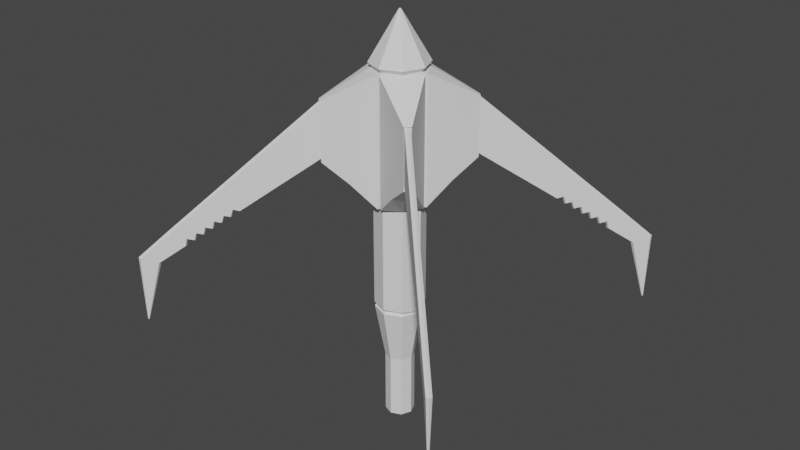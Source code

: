 # Source: grapple-hook_BLEND.blend  (saved by Blender 4.0.36; exported with 4.5.12 LTS)
import bpy
from mathutils import Matrix  # noqa: F401  (used for matrix-valued properties, if any)

bpy.ops.wm.read_factory_settings(use_empty=True)
scene = bpy.context.scene
scene.name = 'Scene'

# ---- collections
col_collection = bpy.data.collections.new('Collection'); scene.collection.children.link(col_collection)

# ---- world
world_world = bpy.data.worlds.new('World'); scene.world = world_world
world_world.use_nodes = True; world_world.node_tree.nodes.clear()
_N = world_world.node_tree.nodes; _L = world_world.node_tree.links
n0 = _N.new('ShaderNodeOutputWorld'); n0.name = 'World Output'; n0.location = (300, 300)
n1 = _N.new('ShaderNodeBackground'); n1.name = 'Background'; n1.location = (10, 300)
n1.inputs[0].default_value = (0.05088, 0.05088, 0.05088, 1.0)
_L.new(n1.outputs[0], n0.inputs[0])
n0.is_active_output = True
world_world.color = (0.05088, 0.05088, 0.05088)
world_world.use_sun_shadow = False
world_world.sun_shadow_jitter_overblur = 0.0

# ---- meshes
me_cylinder_001 = bpy.data.meshes.new('Cylinder.001')
me_cylinder_001.from_pydata([(0.0, 1.0, 8.676), (0.7071, 0.7071, 8.676), (1.0, 0.0, 8.676), (0.0, 1.0, 3.489), (0.7071, 0.7071, 3.467), (1.0, 0.0, 3.489), (2.032, 2.032, 7.487), (1.91, 2.061, 7.448), (2.061, 1.91, 7.448), (1.91, 2.061, 5.335), (1.974, 1.974, 5.269), (2.061, 1.91, 5.335), (6.945, 6.945, 1.488), (6.813, 6.963, 1.461), (6.963, 6.813, 1.461), (6.342, 6.493, 1.256), (6.373, 6.373, 1.222), (6.493, 6.342, 1.256), (6.891, 6.891, -1.223), (6.868, 6.897, -1.208), (6.897, 6.868, -1.208), (6.844, 6.873, -1.209), (6.85, 6.85, -1.226), (6.873, 6.844, -1.209), (0.7617, 0.7617, 8.664), (0.07072, 1.202, 8.664), (1.202, 0.07113, 8.664), (0.07072, 1.202, 3.477), (1.939, 2.141, 7.524), (1.202, 0.07113, 3.477), (0.7617, 0.7617, 3.477), (2.053, 2.053, 7.524), (2.141, 1.939, 7.524), (1.939, 2.141, 5.146), (2.141, 1.939, 5.146), (2.016, 2.016, 5.114), (0.0, 1.156, 8.856), (0.8172, 0.8172, 8.856), (1.156, 0.0, 8.856), (0.0, 1.0, 6.811), (1.0, 0.0, 6.811), (1.91, 2.061, 6.391), (2.061, 1.91, 6.391), (6.578, 6.728, 1.359), (6.728, 6.578, 1.359), (6.856, 6.885, -1.208), (6.871, 6.871, -1.224), (6.885, 6.856, -1.208), (0.07072, 1.202, 6.798), (1.202, 0.07113, 6.798), (1.939, 2.141, 6.335), (2.141, 1.939, 6.335), (0.0, 1.0, 2.262), (0.0, 1.0, 0.7359), (0.7071, 0.7071, 2.248), (0.7071, 0.7071, 0.7287), (1.0, 0.0, 2.262), (1.0, 0.0, 0.7359), (2.799, 2.649, 4.655), (3.538, 3.388, 3.975), (4.277, 4.126, 3.296), (5.015, 4.865, 2.616), (5.754, 5.604, 1.936), (6.146, 5.996, 2.459), (5.329, 5.179, 3.457), (4.512, 4.361, 4.455), (3.695, 3.544, 5.452), (2.878, 2.727, 6.45), (2.727, 2.878, 6.45), (3.544, 3.695, 5.452), (4.361, 4.512, 4.455), (5.179, 5.329, 3.457), (5.996, 6.146, 2.459), (5.604, 5.754, 1.936), (4.865, 5.015, 2.616), (4.126, 4.277, 3.296), (3.388, 3.538, 3.975), (2.649, 2.799, 4.655), (2.85, 2.85, 6.491), (3.668, 3.668, 5.495), (4.487, 4.487, 4.499), (5.305, 5.305, 3.503), (6.123, 6.123, 2.507), (2.71, 2.71, 4.591), (3.445, 3.445, 3.914), (4.181, 4.181, 3.237), (4.917, 4.917, 2.56), (5.653, 5.653, 1.883), (2.839, 2.688, 5.553), (3.616, 3.466, 4.714), (4.394, 4.244, 3.875), (5.172, 5.022, 3.036), (5.95, 5.8, 2.198), (2.688, 2.839, 5.553), (3.466, 3.616, 4.714), (4.244, 4.394, 3.875), (5.022, 5.172, 3.036), (5.8, 5.95, 2.198), (5.208, 5.058, 2.669), (5.262, 5.111, 2.389), (5.455, 5.304, 2.453), (5.508, 5.358, 2.163), (5.713, 5.563, 2.232), (6.01, 5.859, 2.625), (5.874, 5.723, 2.792), (5.737, 5.587, 2.958), (5.601, 5.451, 3.124), (5.465, 5.315, 3.291), (5.315, 5.465, 3.291), (5.451, 5.601, 3.124), (5.587, 5.737, 2.958), (5.723, 5.874, 2.792), (5.859, 6.01, 2.625), (5.563, 5.713, 2.232), (5.358, 5.508, 2.163), (5.304, 5.455, 2.453), (5.111, 5.262, 2.389), (5.058, 5.208, 2.669), (5.441, 5.441, 3.337), (5.578, 5.578, 3.171), (5.714, 5.714, 3.005), (5.85, 5.85, 2.839), (5.987, 5.987, 2.673), (5.11, 5.11, 2.614), (5.162, 5.162, 2.334), (5.355, 5.355, 2.398), (5.408, 5.408, 2.108), (5.613, 5.613, 2.179), (5.302, 5.151, 2.897), (5.431, 5.281, 2.757), (5.561, 5.411, 2.617), (5.691, 5.54, 2.477), (5.82, 5.67, 2.337), (5.151, 5.302, 2.897), (5.281, 5.431, 2.757), (5.411, 5.561, 2.617), (5.54, 5.691, 2.477), (5.67, 5.82, 2.337), (4.46, 4.31, 3.366), (4.523, 4.373, 3.069), (4.706, 4.556, 3.126), (4.769, 4.619, 2.842), (4.967, 4.817, 2.906), (5.193, 5.042, 3.623), (5.057, 4.906, 3.789), (4.92, 4.77, 3.956), (4.784, 4.634, 4.122), (4.648, 4.498, 4.288), (4.498, 4.648, 4.288), (4.634, 4.784, 4.122), (4.77, 4.92, 3.956), (4.906, 5.057, 3.789), (5.042, 5.193, 3.623), (4.817, 4.967, 2.906), (4.619, 4.769, 2.842), (4.556, 4.706, 3.126), (4.373, 4.523, 3.069), (4.31, 4.46, 3.366), (4.623, 4.623, 4.333), (4.759, 4.759, 4.167), (4.896, 4.896, 4.001), (5.032, 5.032, 3.835), (5.169, 5.169, 3.669), (4.364, 4.364, 3.308), (4.427, 4.427, 3.011), (4.609, 4.609, 3.069), (4.672, 4.672, 2.786), (4.869, 4.869, 2.85), (4.524, 4.374, 3.735), (4.654, 4.503, 3.595), (4.783, 4.633, 3.456), (4.913, 4.763, 3.316), (5.043, 4.892, 3.176), (4.374, 4.524, 3.735), (4.503, 4.654, 3.595), (4.633, 4.783, 3.456), (4.763, 4.913, 3.316), (4.892, 5.043, 3.176), (0.0, 0.5843, -3.342), (0.4132, 0.4132, -3.342), (0.5843, 0.0, -3.342), (0.0, 0.4025, -5.983), (0.2846, 0.2846, -5.983), (0.4025, 0.0, -5.983), (0.0, 0.5843, -5.983), (0.4132, 0.4132, -5.983), (0.5843, 0.0, -5.983), (0.0, 0.4025, -5.931), (0.2846, 0.2846, -5.931), (0.4025, 0.0, -5.931), (0.0, 0.0, -5.872), (0.0, 1.0, -0.8998), (0.0, 0.9825, -1.099), (0.0, 0.8022, -0.9996), (0.7071, 0.7071, -0.8998), (0.6947, 0.6947, -1.099), (0.7035, 0.5673, -0.9996), (0.9825, 0.0, -1.099), (1.0, 0.0, -0.8998), (0.9949, 0.0, -0.9996), (0.02731, 0.02731, 10.76), (0.0, 0.03862, 10.76), (0.03862, 0.0, 10.76), (0.0, 0.0, 10.76), (0.0, 0.7833, 9.49), (0.0, 0.411, 10.12), (0.5539, 0.5539, 9.49), (0.2906, 0.2906, 10.12), (0.411, 0.0, 10.12), (0.7833, 0.0, 9.49), (0.0, 0.2869, 10.34), (0.0, 0.1627, 10.55), (0.2028, 0.2028, 10.34), (0.1151, 0.1151, 10.55), (0.1627, 0.0, 10.55), (0.2869, 0.0, 10.34), (1.005, 1.672, 8.094), (1.005, 1.672, 4.388), (1.672, 1.005, 8.094), (1.407, 1.407, 8.094), (1.389, 1.389, 4.302), (1.672, 1.005, 4.388), (1.672, 1.005, 6.567), (1.005, 1.672, 6.567)], [], [(4, 3, 27, 30), (8, 6, 31, 32), (194, 55, 57, 198), (54, 4, 5, 56), (52, 3, 4, 54), (97, 72, 13, 43), (92, 62, 17, 44), (40, 5, 29, 49), (42, 8, 32, 51), (5, 4, 30, 29), (6, 7, 28, 31), (16, 15, 21, 22), (12, 14, 20, 18), (72, 82, 12, 13), (62, 87, 16, 17), (82, 63, 14, 12), (87, 73, 15, 16), (45, 19, 18, 46), (46, 18, 20, 47), (44, 17, 23, 47), (43, 13, 19, 45), (13, 12, 18, 19), (17, 16, 22, 23), (219, 218, 32, 31), (223, 216, 28, 50), (221, 220, 35, 34), (220, 217, 33, 35), (216, 219, 31, 28), (222, 221, 34, 51), (10, 11, 34, 35), (41, 9, 33, 50), (1, 2, 26, 24), (39, 0, 25, 48), (0, 1, 24, 25), (9, 10, 35, 33), (1, 0, 36, 37), (2, 1, 37, 38), (3, 39, 48, 27), (7, 41, 50, 28), (218, 222, 51, 32), (217, 223, 50, 33), (15, 43, 45, 21), (14, 44, 47, 20), (22, 46, 47, 23), (21, 45, 46, 22), (11, 42, 51, 34), (2, 40, 49, 26), (63, 92, 44, 14), (73, 97, 43, 15), (192, 195, 179, 178), (53, 52, 54, 55), (195, 197, 180, 179), (55, 54, 56, 57), (9, 41, 93, 77), (77, 93, 94, 76), (76, 94, 95, 75), (153, 177, 96, 74), (113, 137, 97, 73), (8, 42, 88, 67), (67, 88, 89, 66), (66, 89, 90, 65), (143, 172, 91, 64), (103, 132, 92, 63), (10, 9, 77, 83), (83, 77, 76, 84), (84, 76, 75, 85), (167, 153, 74, 86), (127, 113, 73, 87), (6, 8, 67, 78), (78, 67, 66, 79), (79, 66, 65, 80), (162, 143, 64, 81), (122, 103, 63, 82), (11, 10, 83, 58), (58, 83, 84, 59), (59, 84, 85, 60), (142, 167, 86, 61), (102, 127, 87, 62), (7, 6, 78, 68), (68, 78, 79, 69), (69, 79, 80, 70), (152, 162, 81, 71), (112, 122, 82, 72), (42, 11, 58, 88), (88, 58, 59, 89), (89, 59, 60, 90), (172, 142, 61, 91), (132, 102, 62, 92), (41, 7, 68, 93), (93, 68, 69, 94), (94, 69, 70, 95), (177, 152, 71, 96), (137, 112, 72, 97), (96, 71, 108, 133), (133, 108, 109, 134), (134, 109, 110, 135), (135, 110, 111, 136), (136, 111, 112, 137), (91, 61, 98, 128), (128, 98, 99, 129), (129, 99, 100, 130), (130, 100, 101, 131), (131, 101, 102, 132), (71, 81, 118, 108), (108, 118, 119, 109), (109, 119, 120, 110), (110, 120, 121, 111), (111, 121, 122, 112), (61, 86, 123, 98), (98, 123, 124, 99), (99, 124, 125, 100), (100, 125, 126, 101), (101, 126, 127, 102), (81, 64, 107, 118), (118, 107, 106, 119), (119, 106, 105, 120), (120, 105, 104, 121), (121, 104, 103, 122), (86, 74, 117, 123), (123, 117, 116, 124), (124, 116, 115, 125), (125, 115, 114, 126), (126, 114, 113, 127), (64, 91, 128, 107), (107, 128, 129, 106), (106, 129, 130, 105), (105, 130, 131, 104), (104, 131, 132, 103), (74, 96, 133, 117), (117, 133, 134, 116), (116, 134, 135, 115), (115, 135, 136, 114), (114, 136, 137, 113), (95, 70, 148, 173), (173, 148, 149, 174), (174, 149, 150, 175), (175, 150, 151, 176), (176, 151, 152, 177), (90, 60, 138, 168), (168, 138, 139, 169), (169, 139, 140, 170), (170, 140, 141, 171), (171, 141, 142, 172), (70, 80, 158, 148), (148, 158, 159, 149), (149, 159, 160, 150), (150, 160, 161, 151), (151, 161, 162, 152), (60, 85, 163, 138), (138, 163, 164, 139), (139, 164, 165, 140), (140, 165, 166, 141), (141, 166, 167, 142), (80, 65, 147, 158), (158, 147, 146, 159), (159, 146, 145, 160), (160, 145, 144, 161), (161, 144, 143, 162), (85, 75, 157, 163), (163, 157, 156, 164), (164, 156, 155, 165), (165, 155, 154, 166), (166, 154, 153, 167), (65, 90, 168, 147), (147, 168, 169, 146), (146, 169, 170, 145), (145, 170, 171, 144), (144, 171, 172, 143), (75, 95, 173, 157), (157, 173, 174, 156), (156, 174, 175, 155), (155, 175, 176, 154), (154, 176, 177, 153), (178, 179, 185, 184), (179, 180, 186, 185), (182, 181, 184, 185), (183, 182, 185, 186), (214, 213, 200, 202), (182, 183, 189, 188), (181, 182, 188, 187), (187, 188, 189, 190), (191, 194, 196, 193), (193, 196, 195, 192), (194, 198, 199, 196), (196, 199, 197, 195), (191, 53, 55, 194), (200, 201, 203, 202), (213, 211, 201, 200), (37, 36, 204, 206), (206, 204, 205, 207), (38, 37, 206, 209), (209, 206, 207, 208), (207, 205, 210, 212), (212, 210, 211, 213), (208, 207, 212, 215), (215, 212, 213, 214), (27, 48, 223, 217), (26, 49, 222, 218), (49, 29, 221, 222), (25, 24, 219, 216), (30, 27, 217, 220), (29, 30, 220, 221), (48, 25, 216, 223), (24, 26, 218, 219)])
_uv = me_cylinder_001.uv_layers.new(name='UVMap')
_uv.uv.foreach_set('vector', [0.7763, 0.8858, 0.712, 0.9119, 0.7036, 0.8947, 0.7763, 0.8787, 0.6961, 0.5235, 0.6897, 0.5332, 0.6866, 0.5332, 0.6882, 0.5202, 0.4141, 0.3982, 0.4141, 0.2505, 0.4837, 0.2498, 0.4837, 0.3982, 0.4141, 0.1126, 0.4141, 0.002029, 0.4837, 2.168e-08, 0.4837, 0.1113, 0.3655, 0.1146, 0.3655, 0.003314, 0.4141, 0.002029, 0.4141, 0.1126, 0.1372, 0.6908, 0.1718, 0.6927, 0.1783, 0.8312, 0.1507, 0.8157, 0.2269, 0.6912, 0.2615, 0.6894, 0.2407, 0.8007, 0.2131, 0.8161, 0.9031, 0.1696, 0.9031, 0.4716, 0.8858, 0.4727, 0.8858, 0.1707, 0.5844, 0.5757, 0.5844, 0.4797, 0.5916, 0.4727, 0.5916, 0.5809, 0.8406, 0.9119, 0.7763, 0.8858, 0.7763, 0.8787, 0.849, 0.8947, 0.6897, 0.5332, 0.6961, 0.5428, 0.6882, 0.5462, 0.6866, 0.5332, 0.5304, 0.5876, 0.5419, 0.5874, 0.5055, 0.8157, 0.5031, 0.8166, 0.5726, 0.4727, 0.5844, 0.4755, 0.5748, 0.7178, 0.5726, 0.7191, 0.4837, 0.6465, 0.4934, 0.6515, 0.4934, 0.782, 0.4837, 0.7759, 0.6866, 0.5588, 0.6769, 0.5628, 0.6769, 0.4788, 0.6866, 0.4727, 0.4934, 0.6515, 0.5031, 0.6465, 0.5031, 0.7758, 0.4934, 0.782, 0.5094, 0.5048, 0.5205, 0.5023, 0.5419, 0.5874, 0.5304, 0.5876, 0.6769, 0.6455, 0.6769, 0.644, 0.6788, 0.6431, 0.6788, 0.6457, 0.6788, 0.6457, 0.6788, 0.6431, 0.6807, 0.644, 0.6807, 0.6455, 0.2131, 0.8161, 0.2407, 0.8007, 0.3636, 0.9966, 0.3625, 0.9977, 0.1507, 0.8157, 0.1783, 0.8312, 0.002189, 0.9982, 0.001094, 0.9971, 0.1783, 0.8312, 0.1855, 0.8353, 0.001993, 1.0, 0.002189, 0.9982, 0.2407, 0.8007, 0.2467, 0.799, 0.3655, 0.9969, 0.3636, 0.9966, 0.7763, 0.6004, 0.8192, 0.592, 0.7893, 0.6944, 0.7763, 0.6959, 0.6119, 0.1918, 0.6119, 0.05293, 0.7036, 0.1048, 0.7036, 0.2129, 0.8192, 0.7944, 0.7763, 0.789, 0.7763, 0.6994, 0.7893, 0.6959, 0.7763, 0.789, 0.7334, 0.7944, 0.7633, 0.6959, 0.7763, 0.6994, 0.7335, 0.592, 0.7763, 0.6004, 0.7763, 0.6959, 0.7633, 0.6944, 0.7947, 0.1918, 0.7947, 0.3899, 0.7036, 0.3211, 0.7036, 0.2129, 0.6602, 0.8452, 0.654, 0.8368, 0.6706, 0.8368, 0.6738, 0.8476, 0.5987, 0.5757, 0.5987, 0.6718, 0.5916, 0.689, 0.5916, 0.5809, 0.7763, 0.4978, 0.8406, 0.4727, 0.849, 0.4896, 0.7763, 0.5048, 0.5031, 0.1696, 0.5031, 0.0, 0.5201, 0.001088, 0.5201, 0.1707, 0.712, 0.4727, 0.7763, 0.4978, 0.7763, 0.5048, 0.7036, 0.4896, 0.6542, 0.8546, 0.6602, 0.8452, 0.6738, 0.8476, 0.6709, 0.8607, 0.6919, 0.5689, 0.6919, 0.6384, 0.6769, 0.6431, 0.6769, 0.5628, 0.6758, 0.6438, 0.6081, 0.6601, 0.5987, 0.6447, 0.6769, 0.6259, 0.5031, 0.4716, 0.5031, 0.1696, 0.5201, 0.1707, 0.5201, 0.4727, 0.5987, 0.4797, 0.5987, 0.5757, 0.5916, 0.5809, 0.5916, 0.4727, 0.7947, 0.05294, 0.7947, 0.1918, 0.7036, 0.2129, 0.7036, 0.1048, 0.6119, 0.3899, 0.6119, 0.1918, 0.7036, 0.2129, 0.7036, 0.321, 0.1232, 0.8003, 0.1507, 0.8157, 0.001094, 0.9971, 2.019e-08, 0.996, 0.1855, 0.8316, 0.2131, 0.8161, 0.3625, 0.9977, 0.3614, 0.9988, 0.6788, 0.6483, 0.6788, 0.6457, 0.6807, 0.6455, 0.6807, 0.6471, 0.6769, 0.6471, 0.6769, 0.6455, 0.6788, 0.6457, 0.6788, 0.6483, 0.5844, 0.6718, 0.5844, 0.5757, 0.5916, 0.5809, 0.5916, 0.689, 0.9031, 0.0, 0.9031, 0.1696, 0.8858, 0.1707, 0.8858, 0.001089, 0.1923, 0.693, 0.2269, 0.6912, 0.2131, 0.8161, 0.1855, 0.8316, 0.1027, 0.6889, 0.1372, 0.6908, 0.1507, 0.8157, 0.1232, 0.8003, 0.3669, 0.4196, 0.4147, 0.4164, 0.429, 0.6221, 0.4005, 0.624, 0.3655, 0.2531, 0.3655, 0.1146, 0.4141, 0.1126, 0.4141, 0.2505, 0.4147, 0.4164, 0.4831, 0.4163, 0.4696, 0.6221, 0.429, 0.6221, 0.4141, 0.2505, 0.4141, 0.1126, 0.4837, 0.1113, 0.4837, 0.2498, 8.89e-08, 0.1323, 0.06964, 0.06617, 0.08316, 0.1911, 0.02053, 0.2437, 0.02053, 0.2437, 0.08316, 0.1911, 0.09667, 0.316, 0.04106, 0.355, 0.04106, 0.355, 0.09667, 0.316, 0.1102, 0.4409, 0.06159, 0.4663, 0.09697, 0.5549, 0.1215, 0.5451, 0.1237, 0.5659, 0.08213, 0.5776, 0.1186, 0.6666, 0.135, 0.67, 0.1372, 0.6908, 0.1027, 0.6889, 0.2264, -5.26e-08, 0.2959, 0.06629, 0.2821, 0.1913, 0.2196, 0.1386, 0.2196, 0.1386, 0.2821, 0.1913, 0.2683, 0.3162, 0.2128, 0.2772, 0.2128, 0.2772, 0.2683, 0.3162, 0.2545, 0.4412, 0.206, 0.4158, 0.2003, 0.5313, 0.243, 0.5454, 0.2407, 0.5662, 0.1991, 0.5544, 0.1935, 0.6699, 0.2292, 0.6703, 0.2269, 0.6912, 0.1923, 0.693, 0.5613, 0.4741, 0.5726, 0.4727, 0.5726, 0.5605, 0.5613, 0.5616, 0.5613, 0.5616, 0.5726, 0.5605, 0.5726, 0.6484, 0.5613, 0.6491, 0.5613, 0.6491, 0.5726, 0.6484, 0.5726, 0.7362, 0.5613, 0.7366, 0.6856, 0.8104, 0.696, 0.806, 0.696, 0.8332, 0.6856, 0.8374, 0.5136, 0.4777, 0.5246, 0.4751, 0.5205, 0.5023, 0.5094, 0.5048, 0.4934, 0.004412, 0.503, -4.335e-08, 0.503, 0.1293, 0.4934, 0.1338, 0.4934, 0.1338, 0.503, 0.1293, 0.503, 0.2586, 0.4934, 0.2632, 0.4934, 0.2632, 0.503, 0.2586, 0.503, 0.3879, 0.4934, 0.3926, 0.4934, 0.5005, 0.503, 0.4957, 0.503, 0.5172, 0.4934, 0.522, 0.4934, 0.6299, 0.5031, 0.625, 0.5031, 0.6465, 0.4934, 0.6515, 0.5613, 0.7552, 0.5516, 0.7575, 0.5516, 0.6717, 0.5613, 0.6691, 0.5613, 0.6691, 0.5516, 0.6717, 0.5516, 0.586, 0.5613, 0.583, 0.5613, 0.583, 0.5516, 0.586, 0.5516, 0.5002, 0.5613, 0.4969, 0.6785, 0.806, 0.6856, 0.8104, 0.6856, 0.8374, 0.6785, 0.8331, 0.5072, 0.4727, 0.5136, 0.4777, 0.5094, 0.5048, 0.5031, 0.4998, 0.4837, 8.021e-07, 0.4934, 0.004412, 0.4934, 0.1338, 0.4837, 0.1293, 0.4837, 0.1293, 0.4934, 0.1338, 0.4934, 0.2632, 0.4837, 0.2586, 0.4837, 0.2586, 0.4934, 0.2632, 0.4934, 0.3926, 0.4837, 0.3879, 0.4837, 0.4957, 0.4934, 0.5005, 0.4934, 0.522, 0.4837, 0.5172, 0.4837, 0.625, 0.4934, 0.6299, 0.4934, 0.6515, 0.4837, 0.6465, 0.2959, 0.06629, 0.3655, 0.1326, 0.3447, 0.2439, 0.2821, 0.1913, 0.2821, 0.1913, 0.3447, 0.2439, 0.3239, 0.3553, 0.2683, 0.3162, 0.2683, 0.3162, 0.3239, 0.3553, 0.3031, 0.4667, 0.2545, 0.4412, 0.243, 0.5454, 0.2675, 0.5553, 0.2823, 0.578, 0.2407, 0.5662, 0.2292, 0.6703, 0.2456, 0.667, 0.2615, 0.6894, 0.2269, 0.6912, 0.06964, 0.06617, 0.1393, -3.821e-08, 0.1458, 0.1385, 0.08316, 0.1911, 0.08316, 0.1911, 0.1458, 0.1385, 0.1523, 0.2771, 0.09667, 0.316, 0.09667, 0.316, 0.1523, 0.2771, 0.1588, 0.4156, 0.1102, 0.4409, 0.1215, 0.5451, 0.1642, 0.531, 0.1653, 0.5541, 0.1237, 0.5659, 0.135, 0.67, 0.1707, 0.6696, 0.1718, 0.6927, 0.1372, 0.6908, 0.1237, 0.5659, 0.1653, 0.5541, 0.1664, 0.5772, 0.126, 0.5867, 0.126, 0.5867, 0.1664, 0.5772, 0.1675, 0.6003, 0.1282, 0.6075, 0.1282, 0.6075, 0.1675, 0.6003, 0.1685, 0.6234, 0.1305, 0.6283, 0.1305, 0.6283, 0.1685, 0.6234, 0.1696, 0.6465, 0.1327, 0.6492, 0.1327, 0.6492, 0.1696, 0.6465, 0.1707, 0.6696, 0.135, 0.67, 0.2407, 0.5662, 0.2823, 0.578, 0.2617, 0.5926, 0.2384, 0.587, 0.2384, 0.587, 0.2617, 0.5926, 0.2754, 0.6151, 0.2361, 0.6079, 0.2361, 0.6079, 0.2754, 0.6151, 0.2541, 0.6291, 0.2338, 0.6287, 0.2338, 0.6287, 0.2541, 0.6291, 0.2684, 0.6522, 0.2315, 0.6495, 0.2315, 0.6495, 0.2684, 0.6522, 0.2456, 0.667, 0.2292, 0.6703, 0.4837, 0.5172, 0.4934, 0.522, 0.4934, 0.5436, 0.4837, 0.5388, 0.4837, 0.5388, 0.4934, 0.5436, 0.4934, 0.5652, 0.4837, 0.5603, 0.4837, 0.5603, 0.4934, 0.5652, 0.4934, 0.5867, 0.4837, 0.5819, 0.4837, 0.5819, 0.4934, 0.5867, 0.4934, 0.6083, 0.4837, 0.6034, 0.4837, 0.6034, 0.4934, 0.6083, 0.4934, 0.6299, 0.4837, 0.625, 0.5224, 0.8418, 0.5127, 0.8455, 0.5127, 0.8203, 0.5224, 0.8166, 0.654, 0.8061, 0.661, 0.8105, 0.661, 0.8368, 0.654, 0.8325, 0.503, 0.839, 0.4934, 0.8427, 0.4934, 0.8174, 0.503, 0.8136, 0.5419, 0.7904, 0.5489, 0.7946, 0.5489, 0.8218, 0.5419, 0.8176, 0.654, 0.8332, 0.6443, 0.837, 0.6443, 0.81, 0.654, 0.8061, 0.4934, 0.522, 0.503, 0.5172, 0.503, 0.5388, 0.4934, 0.5436, 0.4934, 0.5436, 0.503, 0.5388, 0.503, 0.5603, 0.4934, 0.5652, 0.4934, 0.5652, 0.503, 0.5603, 0.503, 0.5819, 0.4934, 0.5867, 0.4934, 0.5867, 0.503, 0.5819, 0.503, 0.6034, 0.4934, 0.6083, 0.4934, 0.6083, 0.503, 0.6034, 0.5031, 0.625, 0.4934, 0.6299, 0.5127, 0.8455, 0.5031, 0.8418, 0.5031, 0.8166, 0.5127, 0.8203, 0.661, 0.8105, 0.6715, 0.8064, 0.6715, 0.8328, 0.661, 0.8368, 0.4934, 0.8427, 0.4837, 0.839, 0.4837, 0.8136, 0.4934, 0.8174, 0.5489, 0.7946, 0.5595, 0.7906, 0.5595, 0.8178, 0.5489, 0.8218, 0.6443, 0.837, 0.6346, 0.8332, 0.6346, 0.8061, 0.6443, 0.81, 0.1991, 0.5544, 0.2407, 0.5662, 0.2384, 0.587, 0.198, 0.5775, 0.198, 0.5775, 0.2384, 0.587, 0.2361, 0.6079, 0.1969, 0.6006, 0.1969, 0.6006, 0.2361, 0.6079, 0.2338, 0.6287, 0.1957, 0.6237, 0.1957, 0.6237, 0.2338, 0.6287, 0.2315, 0.6495, 0.1946, 0.6468, 0.1946, 0.6468, 0.2315, 0.6495, 0.2292, 0.6703, 0.1935, 0.6699, 0.08213, 0.5776, 0.1237, 0.5659, 0.126, 0.5867, 0.1027, 0.5922, 0.1027, 0.5922, 0.126, 0.5867, 0.1282, 0.6075, 0.08897, 0.6147, 0.08897, 0.6147, 0.1282, 0.6075, 0.1305, 0.6283, 0.1102, 0.6287, 0.1102, 0.6287, 0.1305, 0.6283, 0.1327, 0.6492, 0.09581, 0.6518, 0.09581, 0.6518, 0.1327, 0.6492, 0.135, 0.67, 0.1186, 0.6666, 0.1102, 0.4409, 0.1588, 0.4156, 0.1599, 0.4387, 0.1124, 0.4618, 0.1124, 0.4618, 0.1599, 0.4387, 0.161, 0.4618, 0.1147, 0.4826, 0.1147, 0.4826, 0.161, 0.4618, 0.162, 0.4849, 0.1169, 0.5034, 0.1169, 0.5034, 0.162, 0.4849, 0.1631, 0.5079, 0.1192, 0.5242, 0.1192, 0.5242, 0.1631, 0.5079, 0.1642, 0.531, 0.1215, 0.5451, 0.2545, 0.4412, 0.3031, 0.4667, 0.2822, 0.4793, 0.2522, 0.462, 0.2522, 0.462, 0.2822, 0.4793, 0.2962, 0.5038, 0.2499, 0.4829, 0.2499, 0.4829, 0.2962, 0.5038, 0.2762, 0.5172, 0.2476, 0.5037, 0.2476, 0.5037, 0.2762, 0.5172, 0.2892, 0.5409, 0.2453, 0.5245, 0.2453, 0.5245, 0.2892, 0.5409, 0.2675, 0.5553, 0.243, 0.5454, 0.4837, 0.3879, 0.4934, 0.3926, 0.4934, 0.4142, 0.4837, 0.4095, 0.4837, 0.4095, 0.4934, 0.4142, 0.4934, 0.4358, 0.4837, 0.431, 0.4837, 0.431, 0.4934, 0.4358, 0.4934, 0.4573, 0.4837, 0.4526, 0.4837, 0.4526, 0.4934, 0.4573, 0.4934, 0.4789, 0.4837, 0.4741, 0.4837, 0.4741, 0.4934, 0.4789, 0.4934, 0.5005, 0.4837, 0.4957, 0.5613, 0.4969, 0.5516, 0.5002, 0.5516, 0.4761, 0.5613, 0.4727, 0.5419, 0.7575, 0.549, 0.7623, 0.549, 0.7904, 0.5419, 0.7857, 0.5417, 0.8407, 0.5321, 0.844, 0.5321, 0.8201, 0.5417, 0.8166, 0.4837, 0.782, 0.4907, 0.7867, 0.4907, 0.8136, 0.4837, 0.809, 0.5806, 0.8377, 0.571, 0.8412, 0.571, 0.8153, 0.5806, 0.8117, 0.4934, 0.3926, 0.503, 0.3879, 0.503, 0.4095, 0.4934, 0.4142, 0.4934, 0.4142, 0.503, 0.4095, 0.503, 0.431, 0.4934, 0.4358, 0.4934, 0.4358, 0.503, 0.431, 0.503, 0.4526, 0.4934, 0.4573, 0.4934, 0.4573, 0.503, 0.4526, 0.503, 0.4741, 0.4934, 0.4789, 0.4934, 0.4789, 0.503, 0.4741, 0.503, 0.4957, 0.4934, 0.5005, 0.5516, 0.5002, 0.5419, 0.4969, 0.5419, 0.4727, 0.5516, 0.4761, 0.549, 0.7623, 0.5595, 0.758, 0.5595, 0.7862, 0.549, 0.7904, 0.5321, 0.844, 0.5224, 0.8407, 0.5224, 0.8166, 0.5321, 0.8201, 0.4907, 0.7867, 0.5012, 0.7826, 0.5012, 0.8096, 0.4907, 0.8136, 0.571, 0.8412, 0.5613, 0.8377, 0.5613, 0.8117, 0.571, 0.8153, 0.206, 0.4158, 0.2545, 0.4412, 0.2522, 0.462, 0.2048, 0.4389, 0.2048, 0.4389, 0.2522, 0.462, 0.2499, 0.4829, 0.2037, 0.462, 0.2037, 0.462, 0.2499, 0.4829, 0.2476, 0.5037, 0.2026, 0.4851, 0.2026, 0.4851, 0.2476, 0.5037, 0.2453, 0.5245, 0.2014, 0.5082, 0.2014, 0.5082, 0.2453, 0.5245, 0.243, 0.5454, 0.2003, 0.5313, 0.06159, 0.4663, 0.1102, 0.4409, 0.1124, 0.4618, 0.08245, 0.4789, 0.08245, 0.4789, 0.1124, 0.4618, 0.1147, 0.4826, 0.06844, 0.5034, 0.06844, 0.5034, 0.1147, 0.4826, 0.1169, 0.5034, 0.0884, 0.5169, 0.0884, 0.5169, 0.1169, 0.5034, 0.1192, 0.5242, 0.07528, 0.5405, 0.07528, 0.5405, 0.1192, 0.5242, 0.1215, 0.5451, 0.09697, 0.5549, 0.4005, 0.624, 0.429, 0.6221, 0.429, 0.8617, 0.4005, 0.8636, 0.429, 0.6221, 0.4696, 0.6221, 0.4696, 0.8616, 0.429, 0.8617, 0.5777, 0.7741, 0.5883, 0.8, 0.5767, 0.8117, 0.5613, 0.7741, 0.5883, 0.7483, 0.5777, 0.7741, 0.5613, 0.7741, 0.5767, 0.7366, 0.6097, 0.4897, 0.5987, 0.4924, 0.5987, 0.4733, 0.6013, 0.4727, 0.6935, 0.4923, 0.6911, 0.5202, 0.6866, 0.5197, 0.689, 0.4919, 0.6911, 0.4732, 0.6935, 0.4923, 0.689, 0.4919, 0.6866, 0.4727, 0.5987, 0.8061, 0.6243, 0.8174, 0.6346, 0.8434, 0.5987, 0.8421, 0.6785, 0.7337, 0.6785, 0.6642, 0.6914, 0.6601, 0.6961, 0.7272, 0.6957, 0.7395, 0.6912, 0.806, 0.6785, 0.8015, 0.6785, 0.7337, 0.4141, 0.3982, 0.4837, 0.3982, 0.4835, 0.4072, 0.4258, 0.4076, 0.4258, 0.4076, 0.4835, 0.4072, 0.4831, 0.4163, 0.4147, 0.4164, 0.3655, 0.4015, 0.3655, 0.2531, 0.4141, 0.2505, 0.4141, 0.3982, 0.6226, 0.6631, 0.62, 0.6631, 0.6214, 0.6601, 0.6246, 0.6613, 0.6288, 0.679, 0.6176, 0.679, 0.62, 0.6631, 0.6226, 0.6631, 0.6785, 0.8061, 0.5987, 0.8061, 0.6058, 0.7585, 0.6599, 0.7585, 0.6599, 0.7585, 0.6058, 0.7585, 0.6129, 0.7108, 0.6413, 0.7108, 0.6769, 0.6259, 0.5987, 0.6447, 0.5987, 0.5876, 0.6517, 0.5748, 0.6517, 0.5748, 0.5987, 0.5876, 0.5987, 0.5305, 0.6265, 0.5238, 0.6413, 0.7108, 0.6129, 0.7108, 0.6153, 0.6949, 0.6351, 0.6949, 0.6351, 0.6949, 0.6153, 0.6949, 0.6176, 0.679, 0.6288, 0.679, 0.6265, 0.5238, 0.5987, 0.5305, 0.5987, 0.5114, 0.6181, 0.5068, 0.6181, 0.5068, 0.5987, 0.5114, 0.5987, 0.4924, 0.6097, 0.4897, 0.5201, 0.4727, 0.5201, 0.1707, 0.6119, 0.1918, 0.6119, 0.3899, 0.8858, 0.001089, 0.8858, 0.1707, 0.7947, 0.1918, 0.7947, 0.05294, 0.8858, 0.1707, 0.8858, 0.4727, 0.7947, 0.3899, 0.7947, 0.1918, 0.7036, 0.4896, 0.7763, 0.5048, 0.7763, 0.6004, 0.7335, 0.592, 0.7763, 0.8787, 0.7036, 0.8947, 0.7334, 0.7944, 0.7763, 0.789, 0.849, 0.8947, 0.7763, 0.8787, 0.7763, 0.789, 0.8192, 0.7944, 0.5201, 0.1707, 0.5201, 0.001088, 0.6119, 0.05293, 0.6119, 0.1918, 0.7763, 0.5048, 0.849, 0.4896, 0.8192, 0.592, 0.7763, 0.6004])
me_cylinder_001.use_remesh_fix_poles = True
me_cylinder_001.use_remesh_preserve_attributes = False
me_cylinder_001.update()

# ---- objects
ob_cylinder = bpy.data.objects.new('Cylinder', me_cylinder_001)

# ---- transforms, parenting, visibility, modifiers, constraints
ob_cylinder.location = (0.0, 0.0, 0.0)
ob_cylinder.scale = (0.025, 0.025, 0.025)
_m = ob_cylinder.modifiers.new('Mirror', 'MIRROR')
_m.use_axis = (True, True, False)
_m.use_clip = True

# ---- collection membership
col_collection.objects.link(ob_cylinder)

# ---- scene / render settings (as saved in the file)
scene.frame_start = 1; scene.frame_end = 250; scene.frame_set(10)
scene.render.engine = 'CYCLES'
scene.cycles.sampling_pattern = 'TABULATED_SOBOL'
scene.cycles.use_light_tree = False
scene.view_settings.view_transform = 'Filmic'
bpy.context.view_layer.update()

# ---- added for rendering (the .blend has no active camera and no usable light): camera, sun
cam_auto = bpy.data.cameras.new('AutoCamera')
cam_auto.lens = 50.0
cam_auto.sensor_width = 36.0
cam_auto.clip_end = 1000.0
ob_auto_camera = bpy.data.objects.new('AutoCamera', cam_auto)
scene.collection.objects.link(ob_auto_camera)
ob_auto_camera.location = (0.597908, -0.71749, 0.538033)
ob_auto_camera.rotation_euler = (1.09748, -7.21219e-08, 0.694738)
scene.camera = ob_auto_camera
light_auto_sun = bpy.data.lights.new('AutoSun', 'SUN')
light_auto_sun.energy = 3.0
light_auto_sun.angle = 0.0523599
ob_auto_sun = bpy.data.objects.new('AutoSun', light_auto_sun)
scene.collection.objects.link(ob_auto_sun)
ob_auto_sun.rotation_euler = (0.872665, 0.174533, 0.523599)
bpy.context.view_layer.update()
